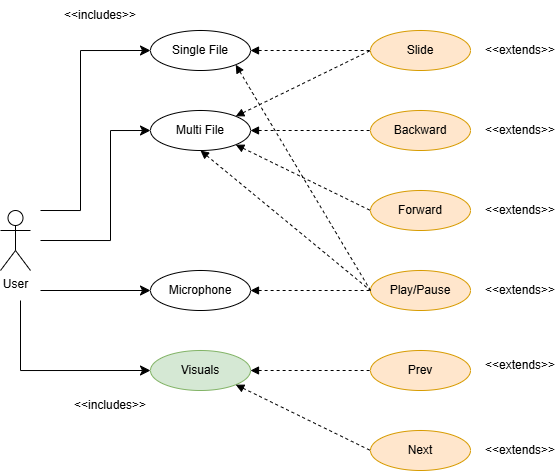

The diagram above was exported from draw.io. Its source (the exported page's mxGraphModel, read from the mxfile embedded in the PNG):
<mxGraphModel dx="954" dy="521" grid="1" gridSize="10" guides="1" tooltips="1" connect="1" arrows="1" fold="1" page="1" pageScale="1" pageWidth="827" pageHeight="1169" math="0" shadow="0">
  <root>
    <mxCell id="0" />
    <mxCell id="1" parent="0" />
    <mxCell id="PLqG7UTI-W5iM3B_cCnP-1" parent="1" style="shape=umlActor;verticalLabelPosition=bottom;verticalAlign=top;html=1;outlineConnect=0;" value="User" vertex="1">
      <mxGeometry height="60" width="30" x="60" y="420" as="geometry" />
    </mxCell>
    <mxCell id="PLqG7UTI-W5iM3B_cCnP-2" parent="1" style="ellipse;whiteSpace=wrap;html=1;align=center;newEdgeStyle={&quot;edgeStyle&quot;:&quot;entityRelationEdgeStyle&quot;,&quot;startArrow&quot;:&quot;none&quot;,&quot;endArrow&quot;:&quot;none&quot;,&quot;segment&quot;:10,&quot;curved&quot;:1,&quot;sourcePerimeterSpacing&quot;:0,&quot;targetPerimeterSpacing&quot;:0};treeFolding=1;treeMoving=1;" value="Single File" vertex="1">
      <mxGeometry height="40" width="100" x="210" y="240" as="geometry" />
    </mxCell>
    <mxCell id="PLqG7UTI-W5iM3B_cCnP-3" parent="1" style="ellipse;whiteSpace=wrap;html=1;align=center;newEdgeStyle={&quot;edgeStyle&quot;:&quot;entityRelationEdgeStyle&quot;,&quot;startArrow&quot;:&quot;none&quot;,&quot;endArrow&quot;:&quot;none&quot;,&quot;segment&quot;:10,&quot;curved&quot;:1,&quot;sourcePerimeterSpacing&quot;:0,&quot;targetPerimeterSpacing&quot;:0};treeFolding=1;treeMoving=1;" value="Multi File" vertex="1">
      <mxGeometry height="40" width="100" x="210" y="320" as="geometry" />
    </mxCell>
    <mxCell id="PLqG7UTI-W5iM3B_cCnP-4" parent="1" style="ellipse;whiteSpace=wrap;html=1;align=center;newEdgeStyle={&quot;edgeStyle&quot;:&quot;entityRelationEdgeStyle&quot;,&quot;startArrow&quot;:&quot;none&quot;,&quot;endArrow&quot;:&quot;none&quot;,&quot;segment&quot;:10,&quot;curved&quot;:1,&quot;sourcePerimeterSpacing&quot;:0,&quot;targetPerimeterSpacing&quot;:0};treeFolding=1;treeMoving=1;" value="Microphone" vertex="1">
      <mxGeometry height="40" width="100" x="210" y="480" as="geometry" />
    </mxCell>
    <mxCell id="PLqG7UTI-W5iM3B_cCnP-5" parent="1" style="ellipse;whiteSpace=wrap;html=1;align=center;newEdgeStyle={&quot;edgeStyle&quot;:&quot;entityRelationEdgeStyle&quot;,&quot;startArrow&quot;:&quot;none&quot;,&quot;endArrow&quot;:&quot;none&quot;,&quot;segment&quot;:10,&quot;curved&quot;:1,&quot;sourcePerimeterSpacing&quot;:0,&quot;targetPerimeterSpacing&quot;:0};treeFolding=1;treeMoving=1;fillColor=#ffe6cc;strokeColor=#d79b00;" value="Play/Pause" vertex="1">
      <mxGeometry height="40" width="100" x="430" y="480" as="geometry" />
    </mxCell>
    <mxCell id="PLqG7UTI-W5iM3B_cCnP-7" parent="1" style="ellipse;whiteSpace=wrap;html=1;align=center;newEdgeStyle={&quot;edgeStyle&quot;:&quot;entityRelationEdgeStyle&quot;,&quot;startArrow&quot;:&quot;none&quot;,&quot;endArrow&quot;:&quot;none&quot;,&quot;segment&quot;:10,&quot;curved&quot;:1,&quot;sourcePerimeterSpacing&quot;:0,&quot;targetPerimeterSpacing&quot;:0};treeFolding=1;treeMoving=1;fillColor=#d5e8d4;strokeColor=#82b366;" value="Visuals" vertex="1">
      <mxGeometry height="40" width="100" x="210" y="560" as="geometry" />
    </mxCell>
    <mxCell id="PLqG7UTI-W5iM3B_cCnP-8" parent="1" style="ellipse;whiteSpace=wrap;html=1;align=center;newEdgeStyle={&quot;edgeStyle&quot;:&quot;entityRelationEdgeStyle&quot;,&quot;startArrow&quot;:&quot;none&quot;,&quot;endArrow&quot;:&quot;none&quot;,&quot;segment&quot;:10,&quot;curved&quot;:1,&quot;sourcePerimeterSpacing&quot;:0,&quot;targetPerimeterSpacing&quot;:0};treeFolding=1;treeMoving=1;fillColor=#ffe6cc;strokeColor=#d79b00;" value="Prev" vertex="1">
      <mxGeometry height="40" width="100" x="430" y="560" as="geometry" />
    </mxCell>
    <mxCell id="PLqG7UTI-W5iM3B_cCnP-9" parent="1" style="ellipse;whiteSpace=wrap;html=1;align=center;newEdgeStyle={&quot;edgeStyle&quot;:&quot;entityRelationEdgeStyle&quot;,&quot;startArrow&quot;:&quot;none&quot;,&quot;endArrow&quot;:&quot;none&quot;,&quot;segment&quot;:10,&quot;curved&quot;:1,&quot;sourcePerimeterSpacing&quot;:0,&quot;targetPerimeterSpacing&quot;:0};treeFolding=1;treeMoving=1;fillColor=#ffe6cc;strokeColor=#d79b00;" value="Next" vertex="1">
      <mxGeometry height="40" width="100" x="430" y="640" as="geometry" />
    </mxCell>
    <mxCell id="PLqG7UTI-W5iM3B_cCnP-10" parent="1" style="ellipse;whiteSpace=wrap;html=1;align=center;newEdgeStyle={&quot;edgeStyle&quot;:&quot;entityRelationEdgeStyle&quot;,&quot;startArrow&quot;:&quot;none&quot;,&quot;endArrow&quot;:&quot;none&quot;,&quot;segment&quot;:10,&quot;curved&quot;:1,&quot;sourcePerimeterSpacing&quot;:0,&quot;targetPerimeterSpacing&quot;:0};treeFolding=1;treeMoving=1;fillColor=#ffe6cc;strokeColor=#d79b00;" value="Slide" vertex="1">
      <mxGeometry height="40" width="100" x="430" y="240" as="geometry" />
    </mxCell>
    <mxCell id="PLqG7UTI-W5iM3B_cCnP-11" parent="1" style="ellipse;whiteSpace=wrap;html=1;align=center;newEdgeStyle={&quot;edgeStyle&quot;:&quot;entityRelationEdgeStyle&quot;,&quot;startArrow&quot;:&quot;none&quot;,&quot;endArrow&quot;:&quot;none&quot;,&quot;segment&quot;:10,&quot;curved&quot;:1,&quot;sourcePerimeterSpacing&quot;:0,&quot;targetPerimeterSpacing&quot;:0};treeFolding=1;treeMoving=1;fillColor=#ffe6cc;strokeColor=#d79b00;" value="Forward" vertex="1">
      <mxGeometry height="40" width="100" x="430" y="400" as="geometry" />
    </mxCell>
    <mxCell id="PLqG7UTI-W5iM3B_cCnP-12" parent="1" style="ellipse;whiteSpace=wrap;html=1;align=center;newEdgeStyle={&quot;edgeStyle&quot;:&quot;entityRelationEdgeStyle&quot;,&quot;startArrow&quot;:&quot;none&quot;,&quot;endArrow&quot;:&quot;none&quot;,&quot;segment&quot;:10,&quot;curved&quot;:1,&quot;sourcePerimeterSpacing&quot;:0,&quot;targetPerimeterSpacing&quot;:0};treeFolding=1;treeMoving=1;fillColor=#ffe6cc;strokeColor=#d79b00;" value="Backward" vertex="1">
      <mxGeometry height="40" width="100" x="430" y="320" as="geometry" />
    </mxCell>
    <mxCell id="PLqG7UTI-W5iM3B_cCnP-14" edge="1" parent="1" style="edgeStyle=segmentEdgeStyle;endArrow=classic;html=1;curved=0;rounded=0;endSize=8;startSize=8;entryX=0;entryY=0.5;entryDx=0;entryDy=0;" target="PLqG7UTI-W5iM3B_cCnP-2" value="">
      <mxGeometry height="50" relative="1" width="50" as="geometry">
        <Array as="points">
          <mxPoint x="140" y="420" />
          <mxPoint x="140" y="260" />
        </Array>
        <mxPoint x="100" y="420" as="sourcePoint" />
        <mxPoint x="140" y="369.97" as="targetPoint" />
      </mxGeometry>
    </mxCell>
    <mxCell id="PLqG7UTI-W5iM3B_cCnP-15" edge="1" parent="1" style="edgeStyle=segmentEdgeStyle;endArrow=classic;html=1;curved=0;rounded=0;endSize=8;startSize=8;entryX=0;entryY=0.5;entryDx=0;entryDy=0;" target="PLqG7UTI-W5iM3B_cCnP-3" value="">
      <mxGeometry height="50" relative="1" width="50" as="geometry">
        <Array as="points">
          <mxPoint x="170" y="450" />
          <mxPoint x="170" y="340" />
        </Array>
        <mxPoint x="100" y="450" as="sourcePoint" />
        <mxPoint x="140" y="400" as="targetPoint" />
      </mxGeometry>
    </mxCell>
    <mxCell id="PLqG7UTI-W5iM3B_cCnP-16" edge="1" parent="1" style="edgeStyle=segmentEdgeStyle;endArrow=classic;html=1;curved=0;rounded=0;endSize=8;startSize=8;entryX=0;entryY=0.5;entryDx=0;entryDy=0;" target="PLqG7UTI-W5iM3B_cCnP-4" value="">
      <mxGeometry height="50" relative="1" width="50" as="geometry">
        <Array as="points">
          <mxPoint x="100" y="500" />
        </Array>
        <mxPoint x="100" y="500" as="sourcePoint" />
        <mxPoint x="150" y="429.97" as="targetPoint" />
      </mxGeometry>
    </mxCell>
    <mxCell id="PLqG7UTI-W5iM3B_cCnP-17" edge="1" parent="1" style="edgeStyle=segmentEdgeStyle;endArrow=classic;html=1;curved=0;rounded=0;endSize=8;startSize=8;entryX=0;entryY=0.5;entryDx=0;entryDy=0;" target="PLqG7UTI-W5iM3B_cCnP-7" value="">
      <mxGeometry height="50" relative="1" width="50" as="geometry">
        <Array as="points">
          <mxPoint x="80" y="510" />
          <mxPoint x="80" y="580" />
        </Array>
        <mxPoint x="80" y="510" as="sourcePoint" />
        <mxPoint x="120" y="520" as="targetPoint" />
      </mxGeometry>
    </mxCell>
    <mxCell id="PLqG7UTI-W5iM3B_cCnP-19" edge="1" parent="1" source="PLqG7UTI-W5iM3B_cCnP-3" style="endArrow=none;dashed=1;html=1;rounded=0;exitX=1;exitY=0;exitDx=0;exitDy=0;entryX=0;entryY=0.5;entryDx=0;entryDy=0;startArrow=block;startFill=1;" target="PLqG7UTI-W5iM3B_cCnP-10" value="">
      <mxGeometry height="50" relative="1" width="50" as="geometry">
        <mxPoint x="330" y="490" as="sourcePoint" />
        <mxPoint x="380" y="440" as="targetPoint" />
      </mxGeometry>
    </mxCell>
    <mxCell id="PLqG7UTI-W5iM3B_cCnP-20" edge="1" parent="1" source="PLqG7UTI-W5iM3B_cCnP-2" style="endArrow=none;dashed=1;html=1;rounded=0;exitX=1;exitY=0.5;exitDx=0;exitDy=0;entryX=0;entryY=0.5;entryDx=0;entryDy=0;startArrow=block;startFill=1;" target="PLqG7UTI-W5iM3B_cCnP-10" value="">
      <mxGeometry height="50" relative="1" width="50" as="geometry">
        <mxPoint x="330" y="490" as="sourcePoint" />
        <mxPoint x="380" y="440" as="targetPoint" />
      </mxGeometry>
    </mxCell>
    <mxCell id="PLqG7UTI-W5iM3B_cCnP-21" edge="1" parent="1" source="PLqG7UTI-W5iM3B_cCnP-3" style="endArrow=none;dashed=1;html=1;rounded=0;exitX=1;exitY=0.5;exitDx=0;exitDy=0;entryX=0;entryY=0.5;entryDx=0;entryDy=0;startArrow=block;startFill=1;" target="PLqG7UTI-W5iM3B_cCnP-12" value="">
      <mxGeometry height="50" relative="1" width="50" as="geometry">
        <mxPoint x="330" y="490" as="sourcePoint" />
        <mxPoint x="380" y="440" as="targetPoint" />
      </mxGeometry>
    </mxCell>
    <mxCell id="PLqG7UTI-W5iM3B_cCnP-22" edge="1" parent="1" source="PLqG7UTI-W5iM3B_cCnP-3" style="endArrow=none;dashed=1;html=1;rounded=0;entryX=0;entryY=0.5;entryDx=0;entryDy=0;startArrow=block;startFill=1;exitX=1;exitY=1;exitDx=0;exitDy=0;" target="PLqG7UTI-W5iM3B_cCnP-11" value="">
      <mxGeometry height="50" relative="1" width="50" as="geometry">
        <mxPoint x="310" y="340" as="sourcePoint" />
        <mxPoint x="380" y="440" as="targetPoint" />
      </mxGeometry>
    </mxCell>
    <mxCell id="PLqG7UTI-W5iM3B_cCnP-23" edge="1" parent="1" source="PLqG7UTI-W5iM3B_cCnP-4" style="endArrow=none;dashed=1;html=1;rounded=0;exitX=1;exitY=0.5;exitDx=0;exitDy=0;entryX=0;entryY=0.5;entryDx=0;entryDy=0;startArrow=block;startFill=1;" target="PLqG7UTI-W5iM3B_cCnP-5" value="">
      <mxGeometry height="50" relative="1" width="50" as="geometry">
        <mxPoint x="330" y="490" as="sourcePoint" />
        <mxPoint x="380" y="440" as="targetPoint" />
      </mxGeometry>
    </mxCell>
    <mxCell id="PLqG7UTI-W5iM3B_cCnP-24" edge="1" parent="1" source="PLqG7UTI-W5iM3B_cCnP-3" style="endArrow=none;dashed=1;html=1;rounded=0;exitX=0.5;exitY=1;exitDx=0;exitDy=0;entryX=0;entryY=0.5;entryDx=0;entryDy=0;startArrow=block;startFill=1;" target="PLqG7UTI-W5iM3B_cCnP-5" value="">
      <mxGeometry height="50" relative="1" width="50" as="geometry">
        <mxPoint x="330" y="490" as="sourcePoint" />
        <mxPoint x="380" y="440" as="targetPoint" />
      </mxGeometry>
    </mxCell>
    <mxCell id="PLqG7UTI-W5iM3B_cCnP-25" edge="1" parent="1" source="PLqG7UTI-W5iM3B_cCnP-2" style="endArrow=none;dashed=1;html=1;rounded=0;entryX=0;entryY=0.5;entryDx=0;entryDy=0;exitX=1;exitY=1;exitDx=0;exitDy=0;startArrow=block;startFill=1;" target="PLqG7UTI-W5iM3B_cCnP-5" value="">
      <mxGeometry height="50" relative="1" width="50" as="geometry">
        <mxPoint x="330" y="490" as="sourcePoint" />
        <mxPoint x="380" y="440" as="targetPoint" />
      </mxGeometry>
    </mxCell>
    <mxCell id="PLqG7UTI-W5iM3B_cCnP-26" edge="1" parent="1" source="PLqG7UTI-W5iM3B_cCnP-7" style="endArrow=none;dashed=1;html=1;rounded=0;exitX=1;exitY=0.5;exitDx=0;exitDy=0;entryX=0;entryY=0.5;entryDx=0;entryDy=0;startArrow=block;startFill=1;" target="PLqG7UTI-W5iM3B_cCnP-8" value="">
      <mxGeometry height="50" relative="1" width="50" as="geometry">
        <mxPoint x="330" y="490" as="sourcePoint" />
        <mxPoint x="380" y="440" as="targetPoint" />
      </mxGeometry>
    </mxCell>
    <mxCell id="PLqG7UTI-W5iM3B_cCnP-27" edge="1" parent="1" source="PLqG7UTI-W5iM3B_cCnP-7" style="endArrow=none;dashed=1;html=1;rounded=0;exitX=1;exitY=1;exitDx=0;exitDy=0;entryX=0;entryY=0.5;entryDx=0;entryDy=0;startArrow=block;startFill=1;" target="PLqG7UTI-W5iM3B_cCnP-9" value="">
      <mxGeometry height="50" relative="1" width="50" as="geometry">
        <mxPoint x="330" y="490" as="sourcePoint" />
        <mxPoint x="380" y="440" as="targetPoint" />
      </mxGeometry>
    </mxCell>
    <mxCell id="PLqG7UTI-W5iM3B_cCnP-28" parent="1" style="text;html=1;whiteSpace=wrap;strokeColor=none;fillColor=none;align=center;verticalAlign=middle;rounded=0;" value="&amp;lt;&amp;lt;includes&amp;gt;&amp;gt;" vertex="1">
      <mxGeometry height="30" width="60" x="130" y="210" as="geometry" />
    </mxCell>
    <mxCell id="PLqG7UTI-W5iM3B_cCnP-29" parent="1" style="text;html=1;whiteSpace=wrap;strokeColor=none;fillColor=none;align=center;verticalAlign=middle;rounded=0;" value="&amp;lt;&amp;lt;includes&amp;gt;&amp;gt;" vertex="1">
      <mxGeometry height="30" width="60" x="140" y="600" as="geometry" />
    </mxCell>
    <mxCell id="PLqG7UTI-W5iM3B_cCnP-30" parent="1" style="text;html=1;whiteSpace=wrap;strokeColor=none;fillColor=none;align=center;verticalAlign=middle;rounded=0;" value="&amp;lt;&amp;lt;extends&amp;gt;&amp;gt;" vertex="1">
      <mxGeometry height="30" width="60" x="550" y="245" as="geometry" />
    </mxCell>
    <mxCell id="PLqG7UTI-W5iM3B_cCnP-31" parent="1" style="text;html=1;whiteSpace=wrap;strokeColor=none;fillColor=none;align=center;verticalAlign=middle;rounded=0;" value="&amp;lt;&amp;lt;extends&amp;gt;&amp;gt;" vertex="1">
      <mxGeometry height="30" width="60" x="550" y="325" as="geometry" />
    </mxCell>
    <mxCell id="PLqG7UTI-W5iM3B_cCnP-32" parent="1" style="text;html=1;whiteSpace=wrap;strokeColor=none;fillColor=none;align=center;verticalAlign=middle;rounded=0;" value="&amp;lt;&amp;lt;extends&amp;gt;&amp;gt;" vertex="1">
      <mxGeometry height="30" width="60" x="550" y="405" as="geometry" />
    </mxCell>
    <mxCell id="PLqG7UTI-W5iM3B_cCnP-33" parent="1" style="text;html=1;whiteSpace=wrap;strokeColor=none;fillColor=none;align=center;verticalAlign=middle;rounded=0;" value="&amp;lt;&amp;lt;extends&amp;gt;&amp;gt;" vertex="1">
      <mxGeometry height="30" width="60" x="550" y="485" as="geometry" />
    </mxCell>
    <mxCell id="PLqG7UTI-W5iM3B_cCnP-34" parent="1" style="text;html=1;whiteSpace=wrap;strokeColor=none;fillColor=none;align=center;verticalAlign=middle;rounded=0;" value="&amp;lt;&amp;lt;extends&amp;gt;&amp;gt;" vertex="1">
      <mxGeometry height="30" width="60" x="550" y="560" as="geometry" />
    </mxCell>
    <mxCell id="PLqG7UTI-W5iM3B_cCnP-35" parent="1" style="text;html=1;whiteSpace=wrap;strokeColor=none;fillColor=none;align=center;verticalAlign=middle;rounded=0;" value="&amp;lt;&amp;lt;extends&amp;gt;&amp;gt;" vertex="1">
      <mxGeometry height="30" width="60" x="550" y="645" as="geometry" />
    </mxCell>
  </root>
</mxGraphModel>